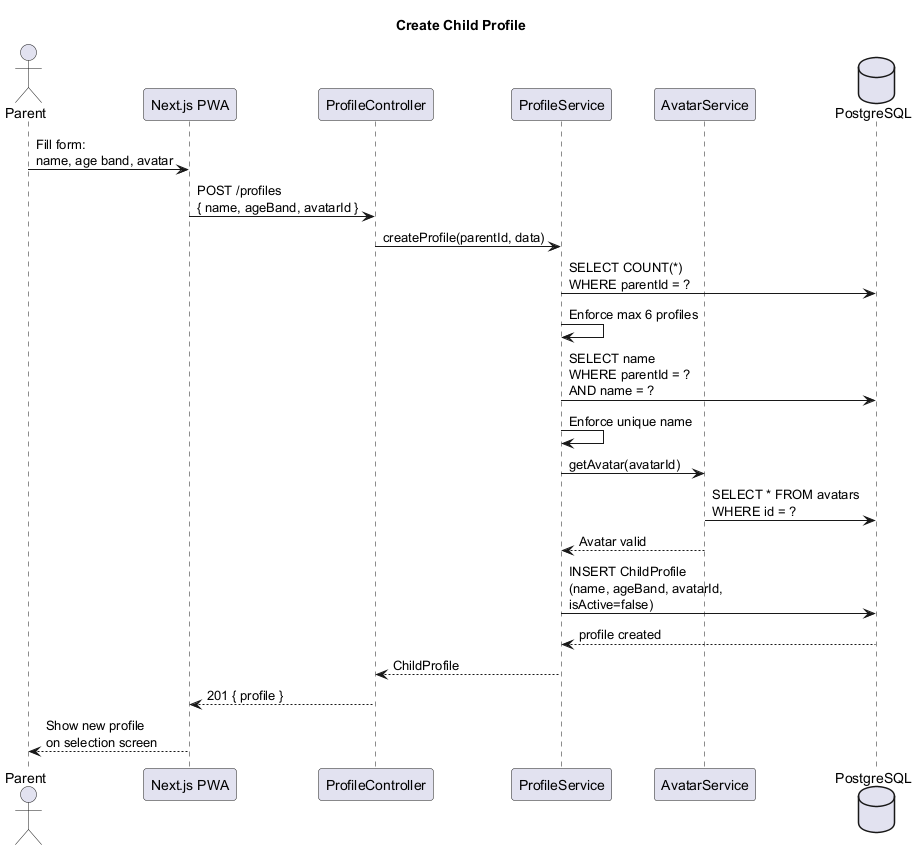

The diagram above was rendered by PlantUML. Its source (embedded in the PNG):
@startuml seq-create-child
title Create Child Profile

actor Parent as P
participant "Next.js PWA" as PWA
participant "ProfileController" as Ctrl
participant "ProfileService" as Svc
participant "AvatarService" as Avatar
database "PostgreSQL" as DB

P -> PWA : Fill form:\nname, age band, avatar
PWA -> Ctrl : POST /profiles\n{ name, ageBand, avatarId }

Ctrl -> Svc : createProfile(parentId, data)
Svc -> DB : SELECT COUNT(*)\nWHERE parentId = ?
Svc -> Svc : Enforce max 6 profiles

Svc -> DB : SELECT name\nWHERE parentId = ?\nAND name = ?
Svc -> Svc : Enforce unique name

Svc -> Avatar : getAvatar(avatarId)
Avatar -> DB : SELECT * FROM avatars\nWHERE id = ?
Avatar --> Svc : Avatar valid

Svc -> DB : INSERT ChildProfile\n(name, ageBand, avatarId,\nisActive=false)
DB --> Svc : profile created

Svc --> Ctrl : ChildProfile
Ctrl --> PWA : 201 { profile }
PWA --> P : Show new profile\non selection screen

@enduml